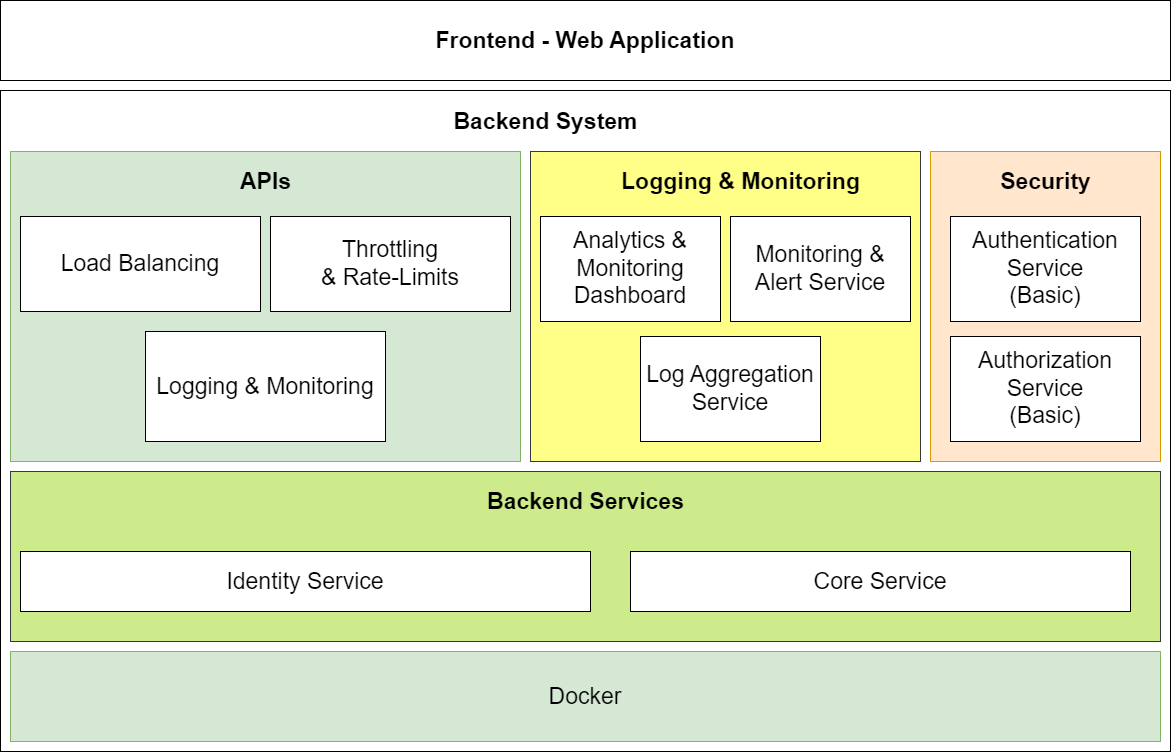

The diagram above was exported from draw.io. Its source (the exported page's mxGraphModel, read from the mxfile embedded in the PNG):
<mxGraphModel dx="2390" dy="1393" grid="1" gridSize="10" guides="1" tooltips="1" connect="1" arrows="1" fold="1" page="1" pageScale="1" pageWidth="1600" pageHeight="1200" math="0" shadow="0">
  <root>
    <mxCell id="0" />
    <mxCell id="1" parent="0" />
    <mxCell id="8PWLVTHd1TuHVGX_9PGf-1" value="" style="rounded=0;whiteSpace=wrap;html=1;fontStyle=1;fontSize=23;labelPosition=center;verticalLabelPosition=middle;align=center;verticalAlign=middle;" vertex="1" parent="1">
      <mxGeometry x="210" y="250" width="1170" height="661" as="geometry" />
    </mxCell>
    <mxCell id="8PWLVTHd1TuHVGX_9PGf-2" value="" style="rounded=0;whiteSpace=wrap;html=1;fillColor=#d5e8d4;strokeColor=#82b366;fontStyle=0;fontSize=23;" vertex="1" parent="1">
      <mxGeometry x="220" y="311" width="510" height="310" as="geometry" />
    </mxCell>
    <mxCell id="8PWLVTHd1TuHVGX_9PGf-3" value="" style="rounded=0;whiteSpace=wrap;html=1;fillColor=#ffe6cc;strokeColor=#d79b00;fontStyle=0;fontSize=23;" vertex="1" parent="1">
      <mxGeometry x="1140" y="311" width="230" height="310" as="geometry" />
    </mxCell>
    <mxCell id="8PWLVTHd1TuHVGX_9PGf-4" value="" style="rounded=0;whiteSpace=wrap;html=1;fillColor=#ffff88;strokeColor=#36393d;fontStyle=0;fontSize=23;" vertex="1" parent="1">
      <mxGeometry x="740" y="311" width="390" height="310" as="geometry" />
    </mxCell>
    <mxCell id="8PWLVTHd1TuHVGX_9PGf-5" value="" style="rounded=0;whiteSpace=wrap;html=1;fillColor=#cdeb8b;strokeColor=#36393d;fontStyle=0;fontSize=23;" vertex="1" parent="1">
      <mxGeometry x="220" y="631" width="1150" height="170" as="geometry" />
    </mxCell>
    <mxCell id="8PWLVTHd1TuHVGX_9PGf-6" value="Docker" style="rounded=0;whiteSpace=wrap;html=1;fillColor=#d5e8d4;strokeColor=#82b366;fontStyle=0;fontSize=23;" vertex="1" parent="1">
      <mxGeometry x="220" y="811" width="1150" height="90" as="geometry" />
    </mxCell>
    <mxCell id="8PWLVTHd1TuHVGX_9PGf-7" value="Backend System" style="text;html=1;align=center;verticalAlign=middle;resizable=0;points=[];autosize=1;strokeColor=none;fillColor=none;fontSize=23;fontStyle=1" vertex="1" parent="1">
      <mxGeometry x="650" y="261" width="210" height="40" as="geometry" />
    </mxCell>
    <mxCell id="8PWLVTHd1TuHVGX_9PGf-8" value="Security" style="text;html=1;align=center;verticalAlign=middle;resizable=0;points=[];autosize=1;strokeColor=none;fillColor=none;fontSize=23;fontStyle=1" vertex="1" parent="1">
      <mxGeometry x="1200" y="321" width="110" height="40" as="geometry" />
    </mxCell>
    <mxCell id="8PWLVTHd1TuHVGX_9PGf-9" value="Authentication&lt;br style=&quot;font-size: 23px;&quot;&gt;Service&lt;br style=&quot;font-size: 23px;&quot;&gt;(Basic)" style="rounded=0;whiteSpace=wrap;html=1;fontSize=23;" vertex="1" parent="1">
      <mxGeometry x="1160" y="376" width="190" height="105" as="geometry" />
    </mxCell>
    <mxCell id="8PWLVTHd1TuHVGX_9PGf-10" value="Authorization&lt;br style=&quot;font-size: 23px;&quot;&gt;Service&lt;br style=&quot;font-size: 23px;&quot;&gt;(Basic)" style="rounded=0;whiteSpace=wrap;html=1;fontSize=23;" vertex="1" parent="1">
      <mxGeometry x="1160" y="496" width="190" height="105" as="geometry" />
    </mxCell>
    <mxCell id="8PWLVTHd1TuHVGX_9PGf-11" value="Logging &amp;amp; Monitoring" style="text;html=1;align=center;verticalAlign=middle;resizable=0;points=[];autosize=1;strokeColor=none;fillColor=none;fontSize=23;fontStyle=1" vertex="1" parent="1">
      <mxGeometry x="820" y="321" width="260" height="40" as="geometry" />
    </mxCell>
    <mxCell id="8PWLVTHd1TuHVGX_9PGf-12" value="Analytics &amp;amp; Monitoring&lt;br&gt;Dashboard" style="rounded=0;whiteSpace=wrap;html=1;fontSize=23;" vertex="1" parent="1">
      <mxGeometry x="750" y="376" width="180" height="105" as="geometry" />
    </mxCell>
    <mxCell id="8PWLVTHd1TuHVGX_9PGf-13" value="Monitoring &amp;amp; Alert Service" style="rounded=0;whiteSpace=wrap;html=1;fontSize=23;" vertex="1" parent="1">
      <mxGeometry x="940" y="376" width="180" height="105" as="geometry" />
    </mxCell>
    <mxCell id="8PWLVTHd1TuHVGX_9PGf-14" value="Log Aggregation Service" style="rounded=0;whiteSpace=wrap;html=1;fontSize=23;" vertex="1" parent="1">
      <mxGeometry x="850" y="496" width="180" height="105" as="geometry" />
    </mxCell>
    <mxCell id="8PWLVTHd1TuHVGX_9PGf-15" value="APIs" style="text;html=1;align=center;verticalAlign=middle;resizable=0;points=[];autosize=1;strokeColor=none;fillColor=none;fontSize=23;fontStyle=1" vertex="1" parent="1">
      <mxGeometry x="440" y="321" width="70" height="40" as="geometry" />
    </mxCell>
    <mxCell id="8PWLVTHd1TuHVGX_9PGf-16" value="Load Balancing" style="rounded=0;whiteSpace=wrap;html=1;fontSize=23;" vertex="1" parent="1">
      <mxGeometry x="230" y="376" width="240" height="95" as="geometry" />
    </mxCell>
    <mxCell id="8PWLVTHd1TuHVGX_9PGf-17" value="Logging &amp;amp; Monitoring" style="rounded=0;whiteSpace=wrap;html=1;fontSize=23;" vertex="1" parent="1">
      <mxGeometry x="355" y="491" width="240" height="110" as="geometry" />
    </mxCell>
    <mxCell id="8PWLVTHd1TuHVGX_9PGf-18" value="Throttling&lt;br style=&quot;border-color: var(--border-color);&quot;&gt;&amp;amp; Rate-Limits" style="rounded=0;whiteSpace=wrap;html=1;fontSize=23;" vertex="1" parent="1">
      <mxGeometry x="480" y="376" width="240" height="95" as="geometry" />
    </mxCell>
    <mxCell id="8PWLVTHd1TuHVGX_9PGf-19" value="Backend Services" style="text;html=1;align=center;verticalAlign=middle;resizable=0;points=[];autosize=1;strokeColor=none;fillColor=none;fontSize=23;fontStyle=1" vertex="1" parent="1">
      <mxGeometry x="685" y="641" width="220" height="40" as="geometry" />
    </mxCell>
    <mxCell id="8PWLVTHd1TuHVGX_9PGf-20" value="Identity Service" style="rounded=0;whiteSpace=wrap;html=1;fontSize=23;" vertex="1" parent="1">
      <mxGeometry x="230" y="711" width="570" height="60" as="geometry" />
    </mxCell>
    <mxCell id="8PWLVTHd1TuHVGX_9PGf-21" value="Core Service" style="rounded=0;whiteSpace=wrap;html=1;fontSize=23;" vertex="1" parent="1">
      <mxGeometry x="840" y="711" width="500" height="60" as="geometry" />
    </mxCell>
    <mxCell id="S7wwYMGFPjhxVJjoJISM-1" value="Frontend - Web Application" style="rounded=0;whiteSpace=wrap;html=1;fontSize=23;fontStyle=1" vertex="1" parent="1">
      <mxGeometry x="210" y="160" width="1170" height="80" as="geometry" />
    </mxCell>
  </root>
</mxGraphModel>